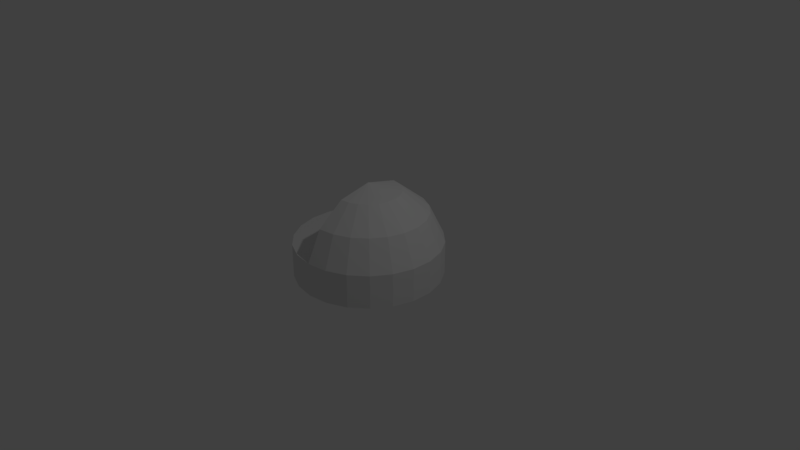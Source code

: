 # Source: stage_lights.blend  (saved by Blender 2.78.0; exported with 4.5.12 LTS)
import bpy
from mathutils import Matrix  # noqa: F401  (used for matrix-valued properties, if any)

bpy.ops.wm.read_factory_settings(use_empty=True)
scene = bpy.context.scene
scene.name = 'Scene'

# ---- collections
col_collection_1 = bpy.data.collections.new('Collection 1'); scene.collection.children.link(col_collection_1)

# ---- world
world_world = bpy.data.worlds.new('World'); scene.world = world_world
world_world.color = (0.05088, 0.05088, 0.05088)
world_world.use_sun_shadow = False
world_world.sun_shadow_jitter_overblur = 0.0
world_world.cycles.sampling_method = 'MANUAL'

# ---- cameras
cam_camera = bpy.data.cameras.new('Camera')
cam_camera.clip_end = 100.0
cam_camera.lens = 35.0
cam_camera.sensor_width = 32.0
cam_camera.sensor_height = 18.0
cam_camera.ortho_scale = 7.314
cam_camera.dof.focus_distance = 0.0
cam_camera.dof.aperture_fstop = 128.0

# ---- lights
light_lamp = bpy.data.lights.new('Lamp', 'POINT')
light_lamp.transmission_factor = 0.0
light_lamp.cutoff_distance = 30.0
light_lamp.energy = 100.0
light_lamp.shadow_buffer_clip_start = 1.001
light_lamp.shadow_soft_size = 0.1
light_lamp.shadow_maximum_resolution = 0.006
light_lamp.use_absolute_resolution = True

# ---- meshes
me_icosphere = bpy.data.meshes.new('Icosphere')
me_icosphere.from_pydata([(0.0, 0.4339, 0.901), (0.0, 0.7818, 0.6235), (0.0, 0.9749, 0.2225), (0.0, 0.9749, -0.2225), (0.1222, 0.4163, 0.901), (0.2203, 0.7502, 0.6235), (0.2747, 0.9354, 0.2225), (0.2747, 0.9354, -0.2225), (0.2346, 0.365, 0.901), (0.4227, 0.6577, 0.6235), (0.5271, 0.8202, 0.2225), (0.5271, 0.8202, -0.2225), (0.3279, 0.2841, 0.901), (0.5909, 0.512, 0.6235), (0.7368, 0.6384, 0.2225), (0.7368, 0.6384, -0.2225), (-1.374e-07, 8.827e-08, 1.0), (0.3947, 0.1802, 0.901), (0.7112, 0.3248, 0.6235), (0.8868, 0.405, 0.2225), (0.8868, 0.405, -0.2225), (0.4295, 0.06175, 0.901), (0.7739, 0.1113, 0.6235), (0.965, 0.1387, 0.2225), (0.965, 0.1387, -0.2225), (0.4295, -0.06175, 0.901), (0.7739, -0.1113, 0.6235), (0.965, -0.1387, 0.2225), (0.965, -0.1387, -0.2225), (0.3947, -0.1802, 0.901), (0.7112, -0.3248, 0.6235), (0.8868, -0.405, 0.2225), (0.8868, -0.405, -0.2225), (0.3279, -0.2841, 0.901), (0.5909, -0.512, 0.6235), (0.7368, -0.6384, 0.2225), (0.7368, -0.6384, -0.2225), (0.2346, -0.365, 0.901), (0.4227, -0.6577, 0.6235), (0.5271, -0.8202, 0.2225), (0.5271, -0.8202, -0.2225), (0.1222, -0.4163, 0.901), (0.2203, -0.7502, 0.6235), (0.2747, -0.9354, 0.2225), (0.2747, -0.9354, -0.2225), (-1.274e-08, -0.4339, 0.901), (2.163e-09, -0.7818, 0.6235), (-7.234e-08, -0.9749, 0.2225), (-7.234e-08, -0.9749, -0.2225), (-0.2747, -0.9354, 0.2225), (-0.2747, -0.9354, -0.2225), (-0.5271, -0.8202, 0.2225), (-0.5271, -0.8202, -0.2225), (-0.7368, -0.6384, 0.2225), (-0.7368, -0.6384, -0.2225), (-0.8868, -0.405, 0.2225), (-0.8868, -0.405, -0.2225), (-0.965, -0.1387, 0.2225), (-0.965, -0.1387, -0.2225), (-0.965, 0.1387, 0.2225), (-0.965, 0.1387, -0.2225), (-0.8868, 0.405, 0.2225), (-0.8868, 0.405, -0.2225), (-0.7368, 0.6384, 0.2225), (-0.7368, 0.6384, -0.2225), (-0.5271, 0.8202, 0.2225), (-0.5271, 0.8202, -0.2225), (-0.2747, 0.9354, 0.2225), (-0.2747, 0.9354, -0.2225)], [], [(2, 1, 5, 6), (0, 16, 4), (3, 2, 6, 7), (1, 0, 4, 5), (5, 4, 8, 9), (6, 5, 9, 10), (4, 16, 8), (7, 6, 10, 11), (10, 9, 13, 14), (8, 16, 12), (11, 10, 14, 15), (9, 8, 12, 13), (14, 13, 18, 19), (12, 16, 17), (15, 14, 19, 20), (13, 12, 17, 18), (17, 16, 21), (20, 19, 23, 24), (18, 17, 21, 22), (19, 18, 22, 23), (24, 23, 27, 28), (22, 21, 25, 26), (23, 22, 26, 27), (21, 16, 25), (28, 27, 31, 32), (26, 25, 29, 30), (27, 26, 30, 31), (25, 16, 29), (31, 30, 34, 35), (29, 16, 33), (32, 31, 35, 36), (30, 29, 33, 34), (35, 34, 38, 39), (33, 16, 37), (36, 35, 39, 40), (34, 33, 37, 38), (39, 38, 42, 43), (37, 16, 41), (40, 39, 43, 44), (38, 37, 41, 42), (44, 43, 47, 48), (42, 41, 45, 46), (43, 42, 46, 47), (41, 16, 45), (48, 47, 49, 50), (50, 49, 51, 52), (52, 51, 53, 54), (54, 53, 55, 56), (56, 55, 57, 58), (58, 57, 59, 60), (60, 59, 61, 62), (62, 61, 63, 64), (64, 63, 65, 66), (66, 65, 67, 68), (68, 67, 2, 3), (1, 2, 47, 46, 45, 16, 0), (47, 2, 67, 65, 63, 61, 59, 57, 55, 53, 51, 49), (7, 11, 15, 20, 24, 28, 32, 36, 40, 44, 48, 50, 52, 54, 56, 58, 60, 62, 64, 66, 68, 3)])
me_icosphere.use_remesh_preserve_volume = False
me_icosphere.use_remesh_preserve_attributes = False
me_icosphere.use_mirror_vertex_groups = False
me_icosphere.update()

# ---- objects
ob_icosphere = bpy.data.objects.new('Icosphere', me_icosphere)
ob_lamp = bpy.data.objects.new('Lamp', light_lamp)
ob_camera = bpy.data.objects.new('Camera', cam_camera)

# ---- transforms, parenting, visibility, modifiers, constraints
ob_icosphere.location = (0.0, 0.0, 0.0)
ob_icosphere.lineart.crease_threshold = 0.0
ob_lamp.location = (4.076, 1.005, 5.904)
ob_lamp.rotation_euler = (0.6503, 0.05522, 1.866)
ob_lamp.lock_rotations_4d = False
ob_lamp.empty_display_type = 'ARROWS'
ob_lamp.color = (0.0, 0.0, 0.0, 0.0)
ob_lamp.lineart.crease_threshold = 0.0
ob_camera.location = (7.481, -6.508, 5.344)
ob_camera.rotation_euler = (1.109, 0.0, 0.8149)
ob_camera.lock_rotations_4d = False
ob_camera.empty_display_type = 'ARROWS'
ob_camera.color = (0.0, 0.0, 0.0, 0.0)
ob_camera.display_type = 'WIRE'
ob_camera.lineart.crease_threshold = 0.0

# ---- collection membership
col_collection_1.objects.link(ob_icosphere)
col_collection_1.objects.link(ob_lamp)
col_collection_1.objects.link(ob_camera)

# ---- scene / render settings (as saved in the file)
scene.camera = ob_camera
scene.frame_start = 1; scene.frame_end = 250; scene.frame_set(1)
scene.render.engine = 'BLENDER_EEVEE_NEXT'
scene.render.resolution_percentage = 50
scene.render.dither_intensity = 0.0
scene.cycles.use_denoising = False
scene.cycles.samples = 128
scene.cycles.sampling_pattern = 'TABULATED_SOBOL'
scene.cycles.light_sampling_threshold = 0.0
scene.cycles.use_adaptive_sampling = False
scene.cycles.use_light_tree = False
scene.cycles.blur_glossy = 0.0
scene.cycles.sample_clamp_indirect = 0.0
scene.view_settings.view_transform = 'Standard'
bpy.context.view_layer.update()
